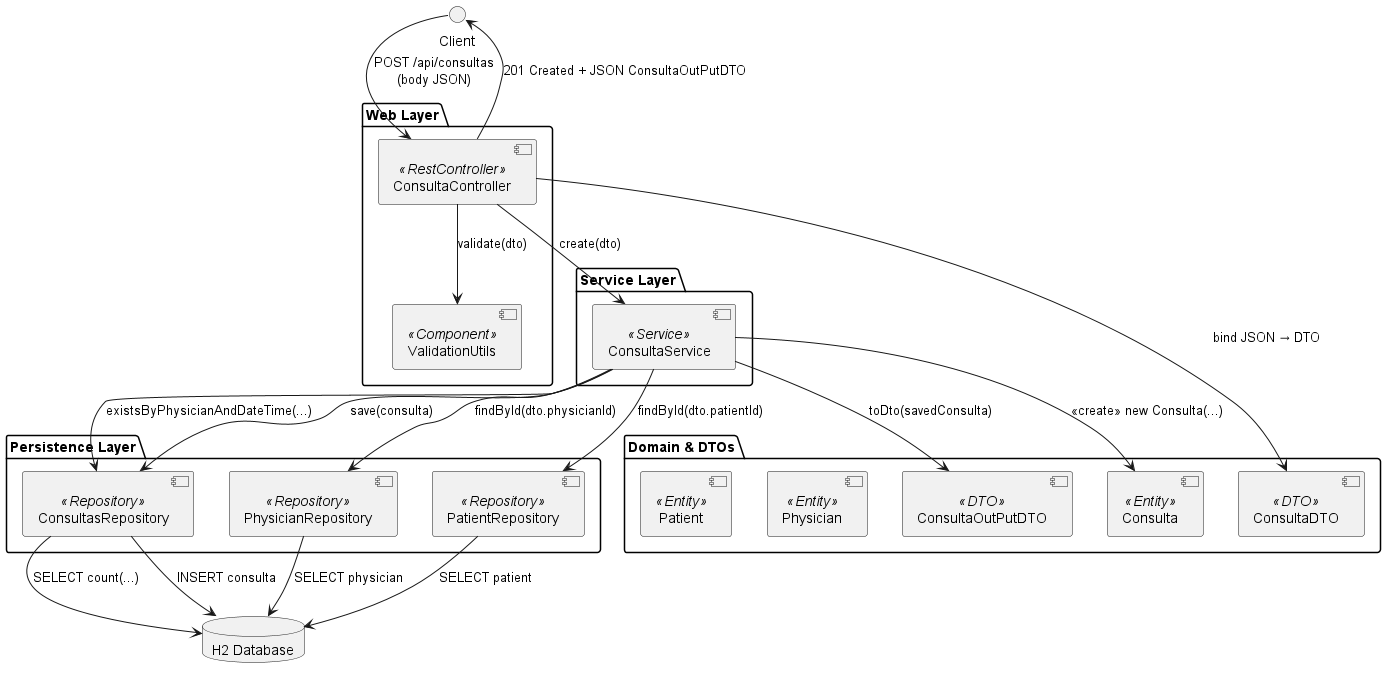

The diagram above was rendered by PlantUML. Its source (embedded in the PNG):
@startuml
' Title: Component Diagram - Schedule Appointment (UC8)

package "Web Layer" {
  [ConsultaController] <<RestController>>
  [ValidationUtils]       <<Component>>
}

package "Service Layer" {
  [ConsultaService] <<Service>>
}

package "Persistence Layer" {
  [ConsultasRepository] <<Repository>>
  [PhysicianRepository] <<Repository>>
  [PatientRepository]   <<Repository>>
}

package "Domain & DTOs" {
  [ConsultaDTO]       <<DTO>>
  [ConsultaOutPutDTO] <<DTO>>
  [Consulta]          <<Entity>>
  [Physician]         <<Entity>>
  [Patient]           <<Entity>>
}

database "H2 Database" as DB

'=== Wiring & Dependencies ===

Client --> ConsultaController : POST /api/consultas\n(body JSON)

ConsultaController --> ValidationUtils : validate(dto)
ConsultaController --> ConsultaDTO       : bind JSON → DTO

ConsultaController --> ConsultaService   : create(dto)

ConsultaService --> PhysicianRepository : findById(dto.physicianId)
PhysicianRepository --> DB               : SELECT physician

ConsultaService --> ConsultasRepository  : existsByPhysicianAndDateTime(...)
ConsultasRepository --> DB               : SELECT count(...)

ConsultaService --> PatientRepository    : findById(dto.patientId)
PatientRepository --> DB                 : SELECT patient

ConsultaService --> Consulta             : «create» new Consulta(...)
ConsultaService --> ConsultasRepository  : save(consulta)
ConsultasRepository --> DB               : INSERT consulta

ConsultaService --> ConsultaOutPutDTO    : toDto(savedConsulta)

ConsultaController --> Client            : 201 Created + JSON ConsultaOutPutDTO

@enduml